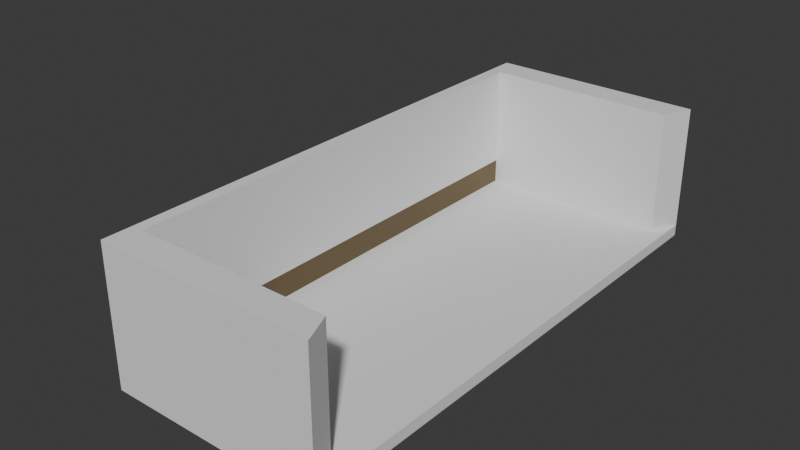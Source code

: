 # Source: MarbleCarrier.blend  (saved by Blender 4.2.66; exported with 4.5.12 LTS)
import bpy
from mathutils import Matrix  # noqa: F401  (used for matrix-valued properties, if any)

bpy.ops.wm.read_factory_settings(use_empty=True)
scene = bpy.context.scene
scene.name = 'Scene'

# ---- collections
col_collection = bpy.data.collections.new('Collection'); scene.collection.children.link(col_collection)

# ---- materials (node trees are filled in below, after node groups)
mat_material_001 = bpy.data.materials.new('Material.001')

# ---- material node trees
mat_material_001.use_nodes = True; mat_material_001.node_tree.nodes.clear()
_N = mat_material_001.node_tree.nodes; _L = mat_material_001.node_tree.links
n0 = _N.new('ShaderNodeBsdfPrincipled'); n0.name = 'Principled BSDF'; n0.location = (10, 300)
n0.inputs[0].default_value = (0.1477, 0.1036, 0.04578, 1.0)
n0.inputs[1].default_value = 0.2126
n1 = _N.new('ShaderNodeOutputMaterial'); n1.name = 'Material Output'; n1.location = (300, 300)
_L.new(n0.outputs[0], n1.inputs[0])
n1.is_active_output = True

# ---- world
world_world = bpy.data.worlds.new('World'); scene.world = world_world
world_world.use_nodes = True; world_world.node_tree.nodes.clear()
_N = world_world.node_tree.nodes; _L = world_world.node_tree.links
n0 = _N.new('ShaderNodeOutputWorld'); n0.name = 'World Output'; n0.location = (300, 300)
n1 = _N.new('ShaderNodeBackground'); n1.name = 'Background'; n1.location = (10, 300)
n1.inputs[0].default_value = (0.05088, 0.05088, 0.05088, 1.0)
_L.new(n1.outputs[0], n0.inputs[0])
n0.is_active_output = True
world_world.color = (0.05088, 0.05088, 0.05088)
world_world.sun_shadow_jitter_overblur = 0.0

# ---- meshes
me_cube_001 = bpy.data.meshes.new('Cube.001')
me_cube_001.from_pydata([(-1.0, -1.0, 0.7259), (-0.8886, -0.8886, 1.0), (-1.0, 1.0, 0.7259), (-0.8886, 0.8886, 1.0), (1.0, -1.0, 0.7259), (0.8886, -0.8886, 1.0), (1.0, 1.0, 0.7259), (0.8886, 0.8886, 1.0), (-1.0, -0.2328, 2.076), (-1.0, 0.2328, 2.076), (1.0, 1.0, 1.0), (1.0, -1.0, 1.0), (-1.0, -0.2328, 2.925), (-1.0, 0.2328, 2.925), (1.0, 1.0, 4.001), (1.0, -1.0, 4.001), (-0.8886, -0.8886, 4.001), (-0.8886, 0.8886, 4.001), (0.8886, 0.8886, 4.001), (0.8886, -0.8886, 4.001), (-1.0, -1.0, 1.0), (-1.0, 1.0, 1.0), (-1.0, -1.0, 4.001), (-1.0, 1.0, 4.001), (-1.212, -0.1028, 2.252), (-1.212, 0.1028, 2.252), (-1.212, -0.1028, 2.749), (-1.212, 0.1028, 2.749), (-1.212, -0.177, 2.178), (-1.212, 0.177, 2.178), (-1.212, -0.177, 2.823), (-1.212, 0.177, 2.823), (-1.129, -0.1028, 2.252), (-1.129, 0.1028, 2.252), (-1.129, -0.1028, 2.749), (-1.129, 0.1028, 2.749), (-1.677, -0.177, 2.178), (-1.677, -0.177, 2.823), (-1.677, 0.177, 2.823), (-1.677, 0.177, 2.178), (-1.677, -0.1028, 2.252), (-1.677, -0.1028, 2.749), (-1.677, 0.1028, 2.749), (-1.677, 0.1028, 2.252), (-0.8886, 0.8886, 1.59), (-0.8886, -0.8886, 1.59)], [], [(0, 20, 21, 2), (2, 21, 10, 6), (6, 10, 11, 4), (4, 11, 20, 0), (2, 6, 4, 0), (7, 3, 1, 5), (3, 7, 18, 17, 44), (5, 1, 45, 16, 19), (7, 5, 11, 10), (11, 5, 19, 15), (16, 17, 23, 22), (17, 18, 14, 23), (19, 16, 22, 15), (12, 13, 31, 30), (20, 11, 15, 22), (7, 10, 14, 18), (10, 21, 23, 14), (8, 9, 21, 20), (13, 12, 22, 23), (12, 8, 20, 22), (9, 13, 23, 21), (27, 25, 33, 35), (8, 12, 30, 28), (9, 8, 28, 29), (13, 9, 29, 31), (24, 25, 29, 28), (27, 26, 30, 31), (29, 25, 43, 39), (30, 26, 41, 37), (33, 32, 34, 35), (26, 27, 35, 34), (24, 26, 34, 32), (25, 24, 32, 33), (41, 40, 36, 37), (43, 42, 38, 39), (28, 30, 37, 36), (25, 27, 42, 43), (27, 31, 38, 42), (31, 29, 39, 38), (24, 28, 36, 40), (26, 24, 40, 41), (17, 16, 45, 44)])
_uv = me_cube_001.uv_layers.new(name='UVMap')
_uv.uv.foreach_set('vector', [0.375, 0.0, 0.625, 0.0, 0.625, 0.25, 0.375, 0.25, 0.375, 0.25, 0.625, 0.25, 0.625, 0.5, 0.375, 0.5, 0.375, 0.5, 0.625, 0.5, 0.625, 0.75, 0.375, 0.75, 0.375, 0.75, 0.625, 0.75, 0.625, 1.0, 0.375, 1.0, 0.125, 0.5, 0.375, 0.5, 0.375, 0.75, 0.125, 0.75, 0.6389, 0.5139, 0.8611, 0.5139, 0.8611, 0.7361, 0.6389, 0.7361, 0.8611, 0.5139, 0.6389, 0.5139, 0.6389, 0.5139, 0.8611, 0.5139, 0.8611, 0.5139, 0.6389, 0.7361, 0.8611, 0.7361, 0.8611, 0.7361, 0.8611, 0.7361, 0.6389, 0.7361, 0.6389, 0.5139, 0.6389, 0.7361, 0.625, 0.75, 0.625, 0.5, 0.625, 0.75, 0.6389, 0.7361, 0.6389, 0.7361, 0.625, 0.75, 0.8611, 0.7361, 0.8611, 0.5139, 0.875, 0.5, 0.875, 0.75, 0.8611, 0.5139, 0.6389, 0.5139, 0.625, 0.5, 0.875, 0.5, 0.6389, 0.7361, 0.8611, 0.7361, 0.875, 0.75, 0.625, 0.75, 0.625, 0.0959, 0.625, 0.1541, 0.625, 0.1541, 0.625, 0.0959, 0.625, 1.0, 0.625, 0.75, 0.625, 0.75, 0.625, 1.0, 0.6389, 0.5139, 0.625, 0.5, 0.625, 0.5, 0.6389, 0.5139, 0.625, 0.5, 0.625, 0.25, 0.625, 0.25, 0.625, 0.5, 0.625, 0.0959, 0.625, 0.1541, 0.625, 0.25, 0.625, 0.0, 0.625, 0.1541, 0.625, 0.0959, 0.625, 0.0, 0.625, 0.25, 0.625, 0.0959, 0.625, 0.0959, 0.625, 0.0, 0.625, 0.0, 0.625, 0.1541, 0.625, 0.1541, 0.625, 0.25, 0.625, 0.25, 0.625, 0.1419, 0.625, 0.1419, 0.625, 0.1419, 0.625, 0.1419, 0.625, 0.0959, 0.625, 0.0959, 0.625, 0.0959, 0.625, 0.0959, 0.625, 0.1541, 0.625, 0.0959, 0.625, 0.0959, 0.625, 0.1541, 0.625, 0.1541, 0.625, 0.1541, 0.625, 0.1541, 0.625, 0.1541, 0.625, 0.1081, 0.625, 0.1419, 0.625, 0.1541, 0.625, 0.0959, 0.625, 0.1419, 0.625, 0.1081, 0.625, 0.0959, 0.625, 0.1541, 0.625, 0.1541, 0.625, 0.1419, 0.625, 0.1419, 0.625, 0.1541, 0.625, 0.0959, 0.625, 0.1081, 0.625, 0.1081, 0.625, 0.0959, 0.625, 0.1419, 0.625, 0.1081, 0.625, 0.1081, 0.625, 0.1419, 0.625, 0.1081, 0.625, 0.1419, 0.625, 0.1419, 0.625, 0.1081, 0.625, 0.1081, 0.625, 0.1081, 0.625, 0.1081, 0.625, 0.1081, 0.625, 0.1419, 0.625, 0.1081, 0.625, 0.1081, 0.625, 0.1419, 0.625, 0.1081, 0.625, 0.1081, 0.625, 0.0959, 0.625, 0.0959, 0.625, 0.1419, 0.625, 0.1419, 0.625, 0.1541, 0.625, 0.1541, 0.625, 0.0959, 0.625, 0.0959, 0.625, 0.0959, 0.625, 0.0959, 0.625, 0.1419, 0.625, 0.1419, 0.625, 0.1419, 0.625, 0.1419, 0.625, 0.1419, 0.625, 0.1541, 0.625, 0.1541, 0.625, 0.1419, 0.625, 0.1541, 0.625, 0.1541, 0.625, 0.1541, 0.625, 0.1541, 0.625, 0.1081, 0.625, 0.0959, 0.625, 0.0959, 0.625, 0.1081, 0.625, 0.1081, 0.625, 0.1081, 0.625, 0.1081, 0.625, 0.1081, 0.8611, 0.5139, 0.8611, 0.7361, 0.8611, 0.7361, 0.8611, 0.5139])
me_cube_001.update()
me_cube_002 = bpy.data.meshes.new('Cube.002')
me_cube_002.from_pydata([(0.05214, -0.8886, -0.2951), (0.05214, 0.8886, -0.2951), (0.05214, 0.8886, 0.2951), (0.05214, -0.8886, 0.2951), (-0.05214, 0.8886, 0.2951), (-0.05214, 0.8886, -0.2951), (-0.05214, -0.8886, -0.2951), (-0.05214, -0.8886, 0.2951)], [], [(0, 3, 2, 1), (6, 5, 4, 7), (0, 1, 5, 6), (3, 0, 6, 7), (1, 2, 4, 5), (2, 3, 7, 4)])
_uv = me_cube_002.uv_layers.new(name='UVMap')
_uv.uv.foreach_set('vector', [0.8611, 0.7361, 0.8611, 0.7361, 0.8611, 0.5139, 0.8611, 0.5139, 0.8611, 0.7361, 0.8611, 0.5139, 0.8611, 0.5139, 0.8611, 0.7361, 0.8611, 0.7361, 0.8611, 0.5139, 0.8611, 0.5139, 0.8611, 0.7361, 0.8611, 0.7361, 0.8611, 0.7361, 0.8611, 0.7361, 0.8611, 0.7361, 0.8611, 0.5139, 0.8611, 0.5139, 0.8611, 0.5139, 0.8611, 0.5139, 0.8611, 0.5139, 0.8611, 0.7361, 0.8611, 0.7361, 0.8611, 0.5139])
me_cube_002.materials.append(mat_material_001)
me_cube_002.update()

# ---- objects
ob_cube = bpy.data.objects.new('Cube', me_cube_001)
ob_marblepusher = bpy.data.objects.new('MarblePusher', me_cube_002)

# ---- transforms, parenting, visibility, modifiers, constraints
ob_cube.location = (0.0, 0.0, 0.0)
ob_cube.scale = (0.4284, 1.053, 0.1661)
ob_marblepusher.location = (-0.403, 0.0, 0.2151)
ob_marblepusher.scale = (0.4284, 1.053, 0.1661)

# ---- collection membership
col_collection.objects.link(ob_cube)
col_collection.objects.link(ob_marblepusher)

# ---- scene / render settings (as saved in the file)
scene.frame_start = 1; scene.frame_end = 250; scene.frame_set(1)
scene.render.engine = 'BLENDER_EEVEE_NEXT'
bpy.context.view_layer.update()

# ---- added for rendering (the .blend has no active camera and no usable light): camera, sun
cam_auto = bpy.data.cameras.new('AutoCamera')
cam_auto.lens = 50.0
cam_auto.sensor_width = 36.0
cam_auto.clip_end = 1000.0
ob_auto_camera = bpy.data.objects.new('AutoCamera', cam_auto)
scene.collection.objects.link(ob_auto_camera)
ob_auto_camera.location = (2.12982, -2.72989, 2.21243)
ob_auto_camera.rotation_euler = (1.09748, -7.21219e-08, 0.694738)
scene.camera = ob_auto_camera
light_auto_sun = bpy.data.lights.new('AutoSun', 'SUN')
light_auto_sun.energy = 3.0
light_auto_sun.angle = 0.0523599
ob_auto_sun = bpy.data.objects.new('AutoSun', light_auto_sun)
scene.collection.objects.link(ob_auto_sun)
ob_auto_sun.rotation_euler = (0.872665, 0.174533, 0.523599)
bpy.context.view_layer.update()
